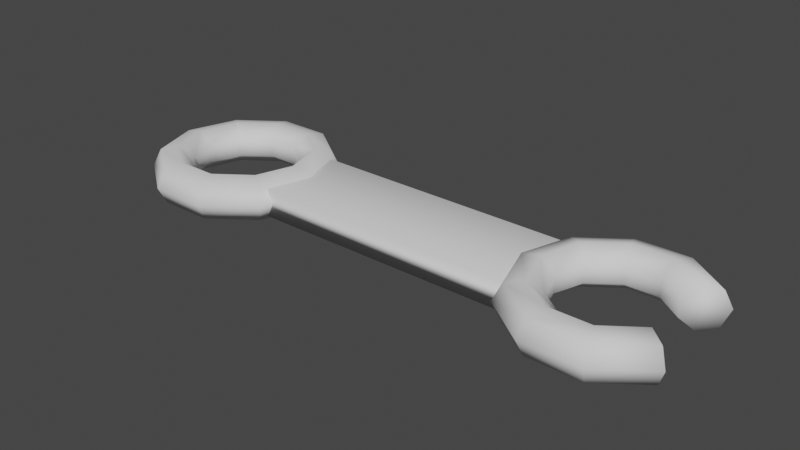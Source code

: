 # Source: wrench.blend  (saved by Blender 2.92.15; exported with 4.5.12 LTS)
import bpy
from mathutils import Matrix  # noqa: F401  (used for matrix-valued properties, if any)

bpy.ops.wm.read_factory_settings(use_empty=True)
scene = bpy.context.scene
scene.name = 'Scene'

# ---- collections
col_collection = bpy.data.collections.new('Collection'); scene.collection.children.link(col_collection)

# ---- world
world_world = bpy.data.worlds.new('World'); scene.world = world_world
world_world.use_nodes = True; world_world.node_tree.nodes.clear()
_N = world_world.node_tree.nodes; _L = world_world.node_tree.links
n0 = _N.new('ShaderNodeOutputWorld'); n0.name = 'World Output'; n0.location = (300, 300)
n1 = _N.new('ShaderNodeBackground'); n1.name = 'Background'; n1.location = (10, 300)
n1.inputs[0].default_value = (0.05088, 0.05088, 0.05088, 1.0)
_L.new(n1.outputs[0], n0.inputs[0])
n0.is_active_output = True
world_world.color = (0.05088, 0.05088, 0.05088)
world_world.use_sun_shadow = False
world_world.sun_shadow_jitter_overblur = 0.0

# ---- meshes
me_cube_001 = bpy.data.meshes.new('Cube.001')
me_cube_001.from_pydata([(-0.01, -0.01, -0.01), (-0.01, -0.01, 0.01), (-0.01, 0.01, -0.01), (-0.01, 0.01, 0.01), (0.01, -0.01, -0.01), (0.01, -0.01, 0.01), (0.01, 0.01, -0.01), (0.01, 0.01, 0.01), (-0.007787, 0.0, 0.0), (-0.008352, 0.0, 0.01173), (-0.009621, 0.0, 0.01462), (-0.01064, 0.0, 0.006508), (-0.01064, 0.0, -0.006508), (-0.009621, 0.0, -0.01462), (-0.008352, 0.0, -0.01173), (-0.009029, 0.01274, 0.0), (-0.009486, 0.01163, 0.01173), (-0.01051, 0.009142, 0.01462), (-0.01134, 0.007149, 0.006508), (-0.01134, 0.007149, -0.006508), (-0.01051, 0.009142, -0.01462), (-0.009486, 0.01163, -0.01173), (-0.01228, 0.02061, 0.0), (-0.01245, 0.01882, 0.01173), (-0.01285, 0.01479, 0.01462), (-0.01316, 0.01157, 0.006508), (-0.01316, 0.01157, -0.006508), (-0.01285, 0.01479, -0.01462), (-0.01245, 0.01882, -0.01173), (-0.0163, 0.02061, 0.0), (-0.01612, 0.01882, 0.01173), (-0.01573, 0.01479, 0.01462), (-0.01541, 0.01157, 0.006508), (-0.01541, 0.01157, -0.006508), (-0.01573, 0.01479, -0.01462), (-0.01612, 0.01882, -0.01173), (-0.01955, 0.01274, 0.0), (-0.01909, 0.01163, 0.01173), (-0.01806, 0.009142, 0.01462), (-0.01724, 0.007149, 0.006508), (-0.01724, 0.007149, -0.006508), (-0.01806, 0.009142, -0.01462), (-0.01909, 0.01163, -0.01173), (-0.02079, 1.894e-09, 0.0), (-0.02022, 1.73e-09, 0.01173), (-0.01895, 1.36e-09, 0.01462), (-0.01794, 1.063e-09, 0.006508), (-0.01794, 1.063e-09, -0.006508), (-0.01895, 1.36e-09, -0.01462), (-0.02022, 1.73e-09, -0.01173), (-0.01955, -0.01274, 0.0), (-0.01909, -0.01163, 0.01173), (-0.01806, -0.009142, 0.01462), (-0.01724, -0.007149, 0.006508), (-0.01724, -0.007149, -0.006508), (-0.01806, -0.009142, -0.01462), (-0.01909, -0.01163, -0.01173), (-0.0163, -0.02061, 0.0), (-0.01612, -0.01882, 0.01173), (-0.01573, -0.01479, 0.01462), (-0.01541, -0.01157, 0.006508), (-0.01541, -0.01157, -0.006508), (-0.01573, -0.01479, -0.01462), (-0.01612, -0.01882, -0.01173), (-0.01228, -0.02061, 0.0), (-0.01245, -0.01882, 0.01173), (-0.01285, -0.01479, 0.01462), (-0.01316, -0.01157, 0.006508), (-0.01316, -0.01157, -0.006508), (-0.01285, -0.01479, -0.01462), (-0.01245, -0.01882, -0.01173), (-0.009029, -0.01274, 0.0), (-0.009486, -0.01163, 0.01173), (-0.01051, -0.009142, 0.01462), (-0.01134, -0.007149, 0.006508), (-0.01134, -0.007149, -0.006508), (-0.01051, -0.009142, -0.01462), (-0.009486, -0.01163, -0.01173)], [], [(0, 1, 3, 2), (2, 3, 7, 6), (6, 7, 5, 4), (4, 5, 1, 0), (2, 6, 4, 0), (7, 3, 1, 5), (8, 15, 16, 9), (9, 16, 17, 10), (10, 17, 18, 11), (11, 18, 19, 12), (12, 19, 20, 13), (13, 20, 21, 14), (14, 21, 15, 8), (15, 22, 23, 16), (16, 23, 24, 17), (17, 24, 25, 18), (18, 25, 26, 19), (19, 26, 27, 20), (20, 27, 28, 21), (21, 28, 22, 15), (22, 29, 30, 23), (23, 30, 31, 24), (24, 31, 32, 25), (25, 32, 33, 26), (26, 33, 34, 27), (27, 34, 35, 28), (28, 35, 29, 22), (29, 36, 37, 30), (30, 37, 38, 31), (31, 38, 39, 32), (32, 39, 40, 33), (33, 40, 41, 34), (34, 41, 42, 35), (35, 42, 36, 29), (36, 43, 44, 37), (37, 44, 45, 38), (38, 45, 46, 39), (39, 46, 47, 40), (40, 47, 48, 41), (41, 48, 49, 42), (42, 49, 43, 36), (43, 50, 51, 44), (44, 51, 52, 45), (45, 52, 53, 46), (46, 53, 54, 47), (47, 54, 55, 48), (48, 55, 56, 49), (49, 56, 50, 43), (50, 57, 58, 51), (51, 58, 59, 52), (52, 59, 60, 53), (53, 60, 61, 54), (54, 61, 62, 55), (55, 62, 63, 56), (56, 63, 57, 50), (57, 64, 65, 58), (58, 65, 66, 59), (59, 66, 67, 60), (60, 67, 68, 61), (61, 68, 69, 62), (62, 69, 70, 63), (63, 70, 64, 57), (64, 71, 72, 65), (65, 72, 73, 66), (66, 73, 74, 67), (67, 74, 75, 68), (68, 75, 76, 69), (69, 76, 77, 70), (70, 77, 71, 64), (71, 8, 9, 72), (72, 9, 10, 73), (73, 10, 11, 74), (74, 11, 12, 75), (75, 12, 13, 76), (76, 13, 14, 77), (77, 14, 8, 71)])
me_cube_001.polygons.foreach_set('use_smooth', [True] * 76)
_uv = me_cube_001.uv_layers.new(name='UVMap')
_uv.uv.foreach_set('vector', [0.375, 0.0, 0.625, 0.0, 0.625, 0.25, 0.375, 0.25, 0.375, 0.25, 0.625, 0.25, 0.625, 0.5, 0.375, 0.5, 0.375, 0.5, 0.625, 0.5, 0.625, 0.75, 0.375, 0.75, 0.375, 0.75, 0.625, 0.75, 0.625, 1.0, 0.375, 1.0, 0.125, 0.5, 0.375, 0.5, 0.375, 0.75, 0.125, 0.75, 0.625, 0.5, 0.875, 0.5, 0.875, 0.75, 0.625, 0.75, 0.6, 0.5714, 0.7, 0.5714, 0.7, 0.7143, 0.6, 0.7143, 0.6, 0.7143, 0.7, 0.7143, 0.7, 0.8571, 0.6, 0.8571, 0.6, 0.8571, 0.7, 0.8571, 0.7, 1.0, 0.6, 1.0, 0.6, -2.22e-16, 0.7, -2.22e-16, 0.7, 0.1429, 0.6, 0.1429, 0.6, 0.1429, 0.7, 0.1429, 0.7, 0.2857, 0.6, 0.2857, 0.6, 0.2857, 0.7, 0.2857, 0.7, 0.4286, 0.6, 0.4286, 0.6, 0.4286, 0.7, 0.4286, 0.7, 0.5714, 0.6, 0.5714, 0.7, 0.5714, 0.8, 0.5714, 0.8, 0.7143, 0.7, 0.7143, 0.7, 0.7143, 0.8, 0.7143, 0.8, 0.8571, 0.7, 0.8571, 0.7, 0.8571, 0.8, 0.8571, 0.8, 1.0, 0.7, 1.0, 0.7, -2.22e-16, 0.8, -2.22e-16, 0.8, 0.1429, 0.7, 0.1429, 0.7, 0.1429, 0.8, 0.1429, 0.8, 0.2857, 0.7, 0.2857, 0.7, 0.2857, 0.8, 0.2857, 0.8, 0.4286, 0.7, 0.4286, 0.7, 0.4286, 0.8, 0.4286, 0.8, 0.5714, 0.7, 0.5714, 0.8, 0.5714, 0.9, 0.5714, 0.9, 0.7143, 0.8, 0.7143, 0.8, 0.7143, 0.9, 0.7143, 0.9, 0.8571, 0.8, 0.8571, 0.8, 0.8571, 0.9, 0.8571, 0.9, 1.0, 0.8, 1.0, 0.8, -2.22e-16, 0.9, -2.22e-16, 0.9, 0.1429, 0.8, 0.1429, 0.8, 0.1429, 0.9, 0.1429, 0.9, 0.2857, 0.8, 0.2857, 0.8, 0.2857, 0.9, 0.2857, 0.9, 0.4286, 0.8, 0.4286, 0.8, 0.4286, 0.9, 0.4286, 0.9, 0.5714, 0.8, 0.5714, 0.9, 0.5714, 1.0, 0.5714, 1.0, 0.7143, 0.9, 0.7143, 0.9, 0.7143, 1.0, 0.7143, 1.0, 0.8571, 0.9, 0.8571, 0.9, 0.8571, 1.0, 0.8571, 1.0, 1.0, 0.9, 1.0, 0.9, -2.22e-16, 1.0, -2.22e-16, 1.0, 0.1429, 0.9, 0.1429, 0.9, 0.1429, 1.0, 0.1429, 1.0, 0.2857, 0.9, 0.2857, 0.9, 0.2857, 1.0, 0.2857, 1.0, 0.4286, 0.9, 0.4286, 0.9, 0.4286, 1.0, 0.4286, 1.0, 0.5714, 0.9, 0.5714, -1.11e-16, 0.5714, 0.1, 0.5714, 0.1, 0.7143, -1.11e-16, 0.7143, -1.11e-16, 0.7143, 0.1, 0.7143, 0.1, 0.8571, -1.11e-16, 0.8571, -1.11e-16, 0.8571, 0.1, 0.8571, 0.1, 1.0, -1.11e-16, 1.0, -1.11e-16, -2.22e-16, 0.1, -2.22e-16, 0.1, 0.1429, -1.11e-16, 0.1429, -1.11e-16, 0.1429, 0.1, 0.1429, 0.1, 0.2857, -1.11e-16, 0.2857, -1.11e-16, 0.2857, 0.1, 0.2857, 0.1, 0.4286, -1.11e-16, 0.4286, -1.11e-16, 0.4286, 0.1, 0.4286, 0.1, 0.5714, -1.11e-16, 0.5714, 0.1, 0.5714, 0.2, 0.5714, 0.2, 0.7143, 0.1, 0.7143, 0.1, 0.7143, 0.2, 0.7143, 0.2, 0.8571, 0.1, 0.8571, 0.1, 0.8571, 0.2, 0.8571, 0.2, 1.0, 0.1, 1.0, 0.1, -2.22e-16, 0.2, -2.22e-16, 0.2, 0.1429, 0.1, 0.1429, 0.1, 0.1429, 0.2, 0.1429, 0.2, 0.2857, 0.1, 0.2857, 0.1, 0.2857, 0.2, 0.2857, 0.2, 0.4286, 0.1, 0.4286, 0.1, 0.4286, 0.2, 0.4286, 0.2, 0.5714, 0.1, 0.5714, 0.2, 0.5714, 0.3, 0.5714, 0.3, 0.7143, 0.2, 0.7143, 0.2, 0.7143, 0.3, 0.7143, 0.3, 0.8571, 0.2, 0.8571, 0.2, 0.8571, 0.3, 0.8571, 0.3, 1.0, 0.2, 1.0, 0.2, -2.22e-16, 0.3, -2.22e-16, 0.3, 0.1429, 0.2, 0.1429, 0.2, 0.1429, 0.3, 0.1429, 0.3, 0.2857, 0.2, 0.2857, 0.2, 0.2857, 0.3, 0.2857, 0.3, 0.4286, 0.2, 0.4286, 0.2, 0.4286, 0.3, 0.4286, 0.3, 0.5714, 0.2, 0.5714, 0.3, 0.5714, 0.4, 0.5714, 0.4, 0.7143, 0.3, 0.7143, 0.3, 0.7143, 0.4, 0.7143, 0.4, 0.8571, 0.3, 0.8571, 0.3, 0.8571, 0.4, 0.8571, 0.4, 1.0, 0.3, 1.0, 0.3, -2.22e-16, 0.4, -2.22e-16, 0.4, 0.1429, 0.3, 0.1429, 0.3, 0.1429, 0.4, 0.1429, 0.4, 0.2857, 0.3, 0.2857, 0.3, 0.2857, 0.4, 0.2857, 0.4, 0.4286, 0.3, 0.4286, 0.3, 0.4286, 0.4, 0.4286, 0.4, 0.5714, 0.3, 0.5714, 0.4, 0.5714, 0.5, 0.5714, 0.5, 0.7143, 0.4, 0.7143, 0.4, 0.7143, 0.5, 0.7143, 0.5, 0.8571, 0.4, 0.8571, 0.4, 0.8571, 0.5, 0.8571, 0.5, 1.0, 0.4, 1.0, 0.4, -2.22e-16, 0.5, -2.22e-16, 0.5, 0.1429, 0.4, 0.1429, 0.4, 0.1429, 0.5, 0.1429, 0.5, 0.2857, 0.4, 0.2857, 0.4, 0.2857, 0.5, 0.2857, 0.5, 0.4286, 0.4, 0.4286, 0.4, 0.4286, 0.5, 0.4286, 0.5, 0.5714, 0.4, 0.5714, 0.5, 0.5714, 0.6, 0.5714, 0.6, 0.7143, 0.5, 0.7143, 0.5, 0.7143, 0.6, 0.7143, 0.6, 0.8571, 0.5, 0.8571, 0.5, 0.8571, 0.6, 0.8571, 0.6, 1.0, 0.5, 1.0, 0.5, -2.22e-16, 0.6, -2.22e-16, 0.6, 0.1429, 0.5, 0.1429, 0.5, 0.1429, 0.6, 0.1429, 0.6, 0.2857, 0.5, 0.2857, 0.5, 0.2857, 0.6, 0.2857, 0.6, 0.4286, 0.5, 0.4286, 0.5, 0.4286, 0.6, 0.4286, 0.6, 0.5714, 0.5, 0.5714])
me_cube_001.use_remesh_fix_poles = True
me_cube_001.use_remesh_preserve_attributes = False
me_cube_001.use_mirror_vertex_groups = False
me_cube_001.update()
me_torus = bpy.data.meshes.new('Torus')
me_torus.from_pydata([(0.05259, 0.03821, 0.0), (0.04802, 0.03489, 0.01173), (0.03775, 0.02743, 0.01462), (0.02952, 0.02145, 0.006508), (0.02952, 0.02145, -0.006508), (0.03775, 0.02743, -0.01462), (0.04802, 0.03489, -0.01173), (0.02009, 0.06182, 0.0), (0.01834, 0.05645, 0.01173), (0.01442, 0.04438, 0.01462), (0.01127, 0.0347, 0.006508), (0.01127, 0.0347, -0.006508), (0.01442, 0.04438, -0.01462), (0.01834, 0.05645, -0.01173), (-0.02009, 0.06182, 0.0), (-0.01834, 0.05645, 0.01173), (-0.01442, 0.04438, 0.01462), (-0.01127, 0.0347, 0.006508), (-0.01127, 0.0347, -0.006508), (-0.01442, 0.04438, -0.01462), (-0.01834, 0.05645, -0.01173), (-0.05259, 0.03821, 0.0), (-0.04802, 0.03489, 0.01173), (-0.03775, 0.02743, 0.01462), (-0.02952, 0.02145, 0.006508), (-0.02952, 0.02145, -0.006508), (-0.03775, 0.02743, -0.01462), (-0.04802, 0.03489, -0.01173), (-0.065, 5.682e-09, 0.0), (-0.05935, 5.189e-09, 0.01173), (-0.04666, 4.079e-09, 0.01462), (-0.03649, 3.19e-09, 0.006508), (-0.03649, 3.19e-09, -0.006508), (-0.04666, 4.079e-09, -0.01462), (-0.05935, 5.189e-09, -0.01173), (-0.05259, -0.03821, 0.0), (-0.04802, -0.03489, 0.01173), (-0.03775, -0.02743, 0.01462), (-0.02952, -0.02145, 0.006508), (-0.02952, -0.02145, -0.006508), (-0.03775, -0.02743, -0.01462), (-0.04802, -0.03489, -0.01173), (-0.02009, -0.06182, 0.0), (-0.01834, -0.05645, 0.01173), (-0.01442, -0.04438, 0.01462), (-0.01127, -0.0347, 0.006508), (-0.01127, -0.0347, -0.006508), (-0.01442, -0.04438, -0.01462), (-0.01834, -0.05645, -0.01173), (0.02009, -0.06182, 0.0), (0.01834, -0.05645, 0.01173), (0.01442, -0.04438, 0.01462), (0.01127, -0.0347, 0.006508), (0.01127, -0.0347, -0.006508), (0.01442, -0.04438, -0.01462), (0.01834, -0.05645, -0.01173), (0.05259, -0.03821, 0.0), (0.04802, -0.03489, 0.01173), (0.03775, -0.02743, 0.01462), (0.02952, -0.02145, 0.006508), (0.02952, -0.02145, -0.006508), (0.03775, -0.02743, -0.01462), (0.04802, -0.03489, -0.01173)], [], [(0, 7, 8, 1), (1, 8, 9, 2), (2, 9, 10, 3), (3, 10, 11, 4), (4, 11, 12, 5), (5, 12, 13, 6), (6, 13, 7, 0), (7, 14, 15, 8), (8, 15, 16, 9), (9, 16, 17, 10), (10, 17, 18, 11), (11, 18, 19, 12), (12, 19, 20, 13), (13, 20, 14, 7), (14, 21, 22, 15), (15, 22, 23, 16), (16, 23, 24, 17), (17, 24, 25, 18), (18, 25, 26, 19), (19, 26, 27, 20), (20, 27, 21, 14), (21, 28, 29, 22), (22, 29, 30, 23), (23, 30, 31, 24), (24, 31, 32, 25), (25, 32, 33, 26), (26, 33, 34, 27), (27, 34, 28, 21), (28, 35, 36, 29), (29, 36, 37, 30), (30, 37, 38, 31), (31, 38, 39, 32), (32, 39, 40, 33), (33, 40, 41, 34), (34, 41, 35, 28), (35, 42, 43, 36), (36, 43, 44, 37), (37, 44, 45, 38), (38, 45, 46, 39), (39, 46, 47, 40), (40, 47, 48, 41), (41, 48, 42, 35), (42, 49, 50, 43), (43, 50, 51, 44), (44, 51, 52, 45), (45, 52, 53, 46), (46, 53, 54, 47), (47, 54, 55, 48), (48, 55, 49, 42), (49, 56, 57, 50), (50, 57, 58, 51), (51, 58, 59, 52), (52, 59, 60, 53), (53, 60, 61, 54), (54, 61, 62, 55), (55, 62, 56, 49), (57, 56, 62, 61, 60, 59, 58), (1, 2, 3, 4, 5, 6, 0)])
me_torus.polygons.foreach_set('use_smooth', [True] * 58)
_uv = me_torus.uv_layers.new(name='UVMap')
_uv.uv.foreach_set('vector', [0.7, 0.5714, 0.8, 0.5714, 0.8, 0.7143, 0.7, 0.7143, 0.7, 0.7143, 0.8, 0.7143, 0.8, 0.8571, 0.7, 0.8571, 0.7, 0.8571, 0.8, 0.8571, 0.8, 1.0, 0.7, 1.0, 0.7, -2.22e-16, 0.8, -2.22e-16, 0.8, 0.1429, 0.7, 0.1429, 0.7, 0.1429, 0.8, 0.1429, 0.8, 0.2857, 0.7, 0.2857, 0.7, 0.2857, 0.8, 0.2857, 0.8, 0.4286, 0.7, 0.4286, 0.7, 0.4286, 0.8, 0.4286, 0.8, 0.5714, 0.7, 0.5714, 0.8, 0.5714, 0.9, 0.5714, 0.9, 0.7143, 0.8, 0.7143, 0.8, 0.7143, 0.9, 0.7143, 0.9, 0.8571, 0.8, 0.8571, 0.8, 0.8571, 0.9, 0.8571, 0.9, 1.0, 0.8, 1.0, 0.8, -2.22e-16, 0.9, -2.22e-16, 0.9, 0.1429, 0.8, 0.1429, 0.8, 0.1429, 0.9, 0.1429, 0.9, 0.2857, 0.8, 0.2857, 0.8, 0.2857, 0.9, 0.2857, 0.9, 0.4286, 0.8, 0.4286, 0.8, 0.4286, 0.9, 0.4286, 0.9, 0.5714, 0.8, 0.5714, 0.9, 0.5714, 1.0, 0.5714, 1.0, 0.7143, 0.9, 0.7143, 0.9, 0.7143, 1.0, 0.7143, 1.0, 0.8571, 0.9, 0.8571, 0.9, 0.8571, 1.0, 0.8571, 1.0, 1.0, 0.9, 1.0, 0.9, -2.22e-16, 1.0, -2.22e-16, 1.0, 0.1429, 0.9, 0.1429, 0.9, 0.1429, 1.0, 0.1429, 1.0, 0.2857, 0.9, 0.2857, 0.9, 0.2857, 1.0, 0.2857, 1.0, 0.4286, 0.9, 0.4286, 0.9, 0.4286, 1.0, 0.4286, 1.0, 0.5714, 0.9, 0.5714, -1.11e-16, 0.5714, 0.1, 0.5714, 0.1, 0.7143, -1.11e-16, 0.7143, -1.11e-16, 0.7143, 0.1, 0.7143, 0.1, 0.8571, -1.11e-16, 0.8571, -1.11e-16, 0.8571, 0.1, 0.8571, 0.1, 1.0, -1.11e-16, 1.0, -1.11e-16, -2.22e-16, 0.1, -2.22e-16, 0.1, 0.1429, -1.11e-16, 0.1429, -1.11e-16, 0.1429, 0.1, 0.1429, 0.1, 0.2857, -1.11e-16, 0.2857, -1.11e-16, 0.2857, 0.1, 0.2857, 0.1, 0.4286, -1.11e-16, 0.4286, -1.11e-16, 0.4286, 0.1, 0.4286, 0.1, 0.5714, -1.11e-16, 0.5714, 0.1, 0.5714, 0.2, 0.5714, 0.2, 0.7143, 0.1, 0.7143, 0.1, 0.7143, 0.2, 0.7143, 0.2, 0.8571, 0.1, 0.8571, 0.1, 0.8571, 0.2, 0.8571, 0.2, 1.0, 0.1, 1.0, 0.1, -2.22e-16, 0.2, -2.22e-16, 0.2, 0.1429, 0.1, 0.1429, 0.1, 0.1429, 0.2, 0.1429, 0.2, 0.2857, 0.1, 0.2857, 0.1, 0.2857, 0.2, 0.2857, 0.2, 0.4286, 0.1, 0.4286, 0.1, 0.4286, 0.2, 0.4286, 0.2, 0.5714, 0.1, 0.5714, 0.2, 0.5714, 0.3, 0.5714, 0.3, 0.7143, 0.2, 0.7143, 0.2, 0.7143, 0.3, 0.7143, 0.3, 0.8571, 0.2, 0.8571, 0.2, 0.8571, 0.3, 0.8571, 0.3, 1.0, 0.2, 1.0, 0.2, -2.22e-16, 0.3, -2.22e-16, 0.3, 0.1429, 0.2, 0.1429, 0.2, 0.1429, 0.3, 0.1429, 0.3, 0.2857, 0.2, 0.2857, 0.2, 0.2857, 0.3, 0.2857, 0.3, 0.4286, 0.2, 0.4286, 0.2, 0.4286, 0.3, 0.4286, 0.3, 0.5714, 0.2, 0.5714, 0.3, 0.5714, 0.4, 0.5714, 0.4, 0.7143, 0.3, 0.7143, 0.3, 0.7143, 0.4, 0.7143, 0.4, 0.8571, 0.3, 0.8571, 0.3, 0.8571, 0.4, 0.8571, 0.4, 1.0, 0.3, 1.0, 0.3, -2.22e-16, 0.4, -2.22e-16, 0.4, 0.1429, 0.3, 0.1429, 0.3, 0.1429, 0.4, 0.1429, 0.4, 0.2857, 0.3, 0.2857, 0.3, 0.2857, 0.4, 0.2857, 0.4, 0.4286, 0.3, 0.4286, 0.3, 0.4286, 0.4, 0.4286, 0.4, 0.5714, 0.3, 0.5714, 0.4, 0.5714, 0.5, 0.5714, 0.5, 0.7143, 0.4, 0.7143, 0.4, 0.7143, 0.5, 0.7143, 0.5, 0.8571, 0.4, 0.8571, 0.4, 0.8571, 0.5, 0.8571, 0.5, 1.0, 0.4, 1.0, 0.4, -2.22e-16, 0.5, -2.22e-16, 0.5, 0.1429, 0.4, 0.1429, 0.4, 0.1429, 0.5, 0.1429, 0.5, 0.2857, 0.4, 0.2857, 0.4, 0.2857, 0.5, 0.2857, 0.5, 0.4286, 0.4, 0.4286, 0.4, 0.4286, 0.5, 0.4286, 0.5, 0.5714, 0.4, 0.5714, 0.5, 0.7143, 0.5, 0.5714, 0.5, 0.4286, 0.5, 0.2857, 0.5, 0.1429, 0.5, -2.22e-16, 0.5, 0.8571, 0.7, 0.7143, 0.7, 0.8571, 0.7, -2.22e-16, 0.7, 0.1429, 0.7, 0.2857, 0.7, 0.4286, 0.7, 0.5714])
me_torus.use_remesh_fix_poles = True
me_torus.use_remesh_preserve_attributes = False
me_torus.use_mirror_vertex_groups = False
me_torus.update()

# ---- objects
ob_cube = bpy.data.objects.new('Cube', me_cube_001)
ob_torus = bpy.data.objects.new('Torus', me_torus)

# ---- transforms, parenting, visibility, modifiers, constraints
ob_cube.location = (0.0, 0.0, 0.0)
ob_cube.scale = (10.0, 3.0, 1.0)
ob_cube.lineart.crease_threshold = 0.0
ob_torus.location = (0.1424, 0.0, 0.0)
ob_torus.lineart.crease_threshold = 0.0

# ---- collection membership
col_collection.objects.link(ob_cube)
col_collection.objects.link(ob_torus)

# ---- scene / render settings (as saved in the file)
scene.frame_start = 1; scene.frame_end = 250; scene.frame_set(1)
scene.render.engine = 'BLENDER_EEVEE_NEXT'
scene.cycles.use_denoising = False
scene.cycles.samples = 128
scene.cycles.sampling_pattern = 'TABULATED_SOBOL'
scene.cycles.use_adaptive_sampling = False
scene.cycles.use_light_tree = False
scene.view_settings.view_transform = 'Filmic'
bpy.context.view_layer.update()

# ---- added for rendering (the .blend has no active camera and no usable light): camera, sun
cam_auto = bpy.data.cameras.new('AutoCamera')
cam_auto.lens = 50.0
cam_auto.sensor_width = 36.0
cam_auto.clip_end = 1000.0
ob_auto_camera = bpy.data.objects.new('AutoCamera', cam_auto)
scene.collection.objects.link(ob_auto_camera)
ob_auto_camera.location = (0.384447, -0.469043, 0.312696)
ob_auto_camera.rotation_euler = (1.09748, -7.21219e-08, 0.694738)
scene.camera = ob_auto_camera
light_auto_sun = bpy.data.lights.new('AutoSun', 'SUN')
light_auto_sun.energy = 3.0
light_auto_sun.angle = 0.0523599
ob_auto_sun = bpy.data.objects.new('AutoSun', light_auto_sun)
scene.collection.objects.link(ob_auto_sun)
ob_auto_sun.rotation_euler = (0.872665, 0.174533, 0.523599)
bpy.context.view_layer.update()
